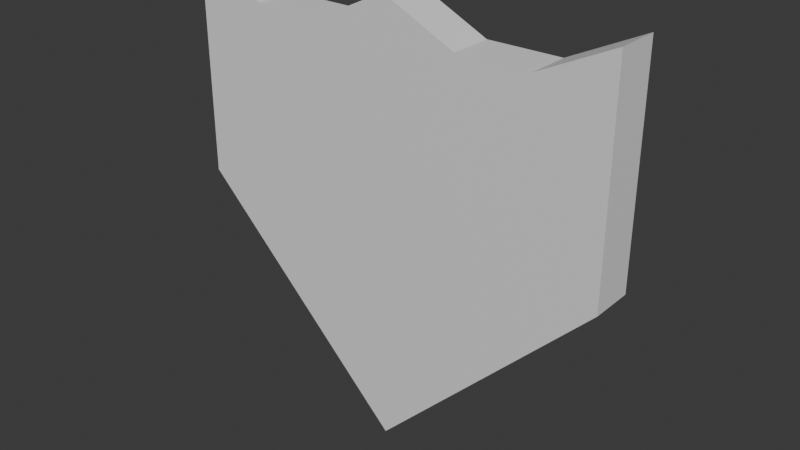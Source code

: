 # Source: Sheild.blend  (saved by Blender 4.4.30; exported with 4.5.12 LTS)
import bpy
from mathutils import Matrix  # noqa: F401  (used for matrix-valued properties, if any)

bpy.ops.wm.read_factory_settings(use_empty=True)
scene = bpy.context.scene
scene.name = 'Scene'

# ---- collections
col_collection = bpy.data.collections.new('Collection'); scene.collection.children.link(col_collection)

# ---- materials (node trees are filled in below, after node groups)
mat_material = bpy.data.materials.new('Material')
mat_material.alpha_threshold = 0.0
mat_material.roughness = 0.5
mat_material.line_color = (0.0, 0.0, 0.0, 1.0)

# ---- material node trees
mat_material.use_nodes = True; mat_material.node_tree.nodes.clear()
_N = mat_material.node_tree.nodes; _L = mat_material.node_tree.links
n0 = _N.new('ShaderNodeOutputMaterial'); n0.name = 'Material Output'; n0.location = (300, 300)
n1 = _N.new('ShaderNodeBsdfPrincipled'); n1.name = 'Principled BSDF'; n1.location = (10, 300)
n1.inputs[3].default_value = 1.45
_L.new(n1.outputs[0], n0.inputs[0])
n0.is_active_output = True

# ---- world
world_world = bpy.data.worlds.new('World'); scene.world = world_world
world_world.use_nodes = True; world_world.node_tree.nodes.clear()
_N = world_world.node_tree.nodes; _L = world_world.node_tree.links
n0 = _N.new('ShaderNodeOutputWorld'); n0.name = 'World Output'; n0.location = (300, 300)
n1 = _N.new('ShaderNodeBackground'); n1.name = 'Background'; n1.location = (10, 300)
n1.inputs[0].default_value = (0.05088, 0.05088, 0.05088, 1.0)
_L.new(n1.outputs[0], n0.inputs[0])
n0.is_active_output = True
world_world.color = (0.05088, 0.05088, 0.05088)
world_world.sun_shadow_jitter_overblur = 0.0

# ---- meshes
me_cube = bpy.data.meshes.new('Cube')
me_cube.from_pydata([(0.25, 0.025, 0.25), (0.25, -0.025, 0.25), (-0.25, 0.025, 0.25), (-0.25, -0.025, 0.25), (-7.451e-09, 0.025, -0.25), (0.1667, -0.025, 0.21), (0.08333, -0.025, 0.21), (-7.451e-09, -0.025, 0.25), (-0.08333, -0.025, 0.21), (-0.1667, -0.025, 0.21), (7.451e-09, -0.025, -0.25), (-0.1667, 0.025, 0.21), (-0.08333, 0.025, 0.21), (7.451e-09, 0.025, 0.25), (0.08333, 0.025, 0.21), (0.1667, 0.025, 0.21), (0.25, 0.025, 0.1667), (0.25, 0.025, 0.08333), (0.25, 0.025, -7.451e-09), (-0.25, -0.025, 7.451e-09), (-0.25, -0.025, 0.08333), (-0.25, -0.025, 0.1667), (0.25, -0.025, 0.1667), (0.25, -0.025, 0.08333), (0.25, -0.025, -7.451e-09), (-0.25, 0.025, 0.1667), (-0.25, 0.025, 0.08333), (-0.25, 0.025, -7.451e-09), (-0.1667, 0.025, 0.1667), (-0.1667, 0.025, 0.08333), (-0.1667, 0.025, -7.451e-09), (-0.1667, 0.025, -0.08333), (-0.08333, 0.025, 0.1667), (-0.08333, 0.025, 0.08333), (-0.08333, 0.025, -7.451e-09), (-0.08333, 0.025, -0.08333), (-0.08333, 0.025, -0.1667), (4.967e-09, 0.025, 0.1667), (2.484e-09, 0.025, 0.08333), (-2.22e-16, 0.025, -7.451e-09), (-2.484e-09, 0.025, -0.08333), (-4.967e-09, 0.025, -0.1667), (0.08333, 0.025, 0.1667), (0.08333, 0.025, 0.08333), (0.08333, 0.025, -7.451e-09), (0.08333, 0.025, -0.08333), (0.08333, 0.025, -0.1667), (0.1667, 0.025, 0.1667), (0.1667, 0.025, 0.08333), (0.1667, 0.025, -7.451e-09), (0.1667, 0.025, -0.08333), (0.1667, -0.025, 0.1667), (0.1667, -0.025, 0.08333), (0.1667, -0.025, -7.451e-09), (0.1667, -0.025, -0.08333), (0.08333, -0.025, 0.1667), (0.08333, -0.025, 0.08333), (0.08333, -0.025, -7.451e-09), (0.08333, -0.025, -0.08333), (0.08333, -0.025, -0.1667), (-4.967e-09, -0.025, 0.1667), (-2.484e-09, -0.025, 0.08333), (2.22e-16, -0.025, -7.451e-09), (2.484e-09, -0.025, -0.08333), (4.967e-09, -0.025, -0.1667), (-0.08333, -0.025, 0.1667), (-0.08333, -0.025, 0.08333), (-0.08333, -0.025, -7.451e-09), (-0.08333, -0.025, -0.08333), (-0.08333, -0.025, -0.1667), (-0.1667, -0.025, 0.1667), (-0.1667, -0.025, 0.08333), (-0.1667, -0.025, -7.451e-09), (-0.1667, -0.025, -0.08333)], [], [(11, 2, 3, 9), (70, 9, 3, 21), (21, 3, 2, 25), (16, 0, 1, 22), (47, 15, 0, 16), (25, 2, 11, 28), (28, 11, 12, 32), (32, 12, 13, 37), (37, 13, 14, 42), (42, 14, 15, 47), (69, 36, 4, 10), (10, 4, 46, 59), (10, 64, 69), (22, 1, 5, 51), (51, 5, 6, 55), (55, 6, 7, 60), (60, 7, 8, 65), (65, 8, 9, 70), (0, 15, 5, 1), (15, 14, 6, 5), (14, 13, 7, 6), (13, 12, 8, 7), (12, 11, 9, 8), (24, 54, 50, 18), (64, 10, 59), (68, 67, 72, 73), (67, 66, 71, 72), (66, 65, 70, 71), (50, 49, 18), (64, 63, 68, 69), (63, 62, 67, 68), (62, 61, 66, 67), (61, 60, 65, 66), (59, 58, 63, 64), (58, 57, 62, 63), (57, 56, 61, 62), (56, 55, 60, 61), (54, 53, 57, 58), (53, 52, 56, 57), (52, 51, 55, 56), (24, 23, 52, 53), (23, 22, 51, 52), (45, 44, 49, 50), (44, 43, 48, 49), (43, 42, 47, 48), (41, 40, 45, 46), (40, 39, 44, 45), (39, 38, 43, 44), (38, 37, 42, 43), (69, 68, 73), (36, 35, 40, 41), (35, 34, 39, 40), (34, 33, 38, 39), (33, 32, 37, 38), (46, 50, 54, 59), (58, 59, 54), (31, 30, 34, 35), (30, 29, 33, 34), (29, 28, 32, 33), (31, 73, 19, 27), (53, 54, 24), (41, 4, 36), (27, 26, 29, 30), (26, 25, 28, 29), (49, 48, 17, 18), (48, 47, 16, 17), (18, 17, 23, 24), (17, 16, 22, 23), (36, 69, 73, 31), (46, 45, 50), (35, 36, 31), (19, 20, 26, 27), (20, 21, 25, 26), (73, 72, 19), (4, 41, 46), (30, 31, 27), (72, 71, 20, 19), (71, 70, 21, 20)])
_uv = me_cube.uv_layers.new(name='UVMap')
_uv.uv.foreach_set('vector', [0.8333, 0.5, 0.875, 0.5, 0.875, 0.75, 0.8333, 0.75, 0.5833, 0.9583, 0.625, 0.9583, 0.625, 1.0, 0.5833, 1.0, 0.5833, 0.0, 0.625, 0.0, 0.625, 0.25, 0.5833, 0.25, 0.5833, 0.5, 0.625, 0.5, 0.625, 0.75, 0.5833, 0.75, 0.5833, 0.4583, 0.625, 0.4583, 0.625, 0.5, 0.5833, 0.5, 0.5833, 0.25, 0.625, 0.25, 0.625, 0.2917, 0.5833, 0.2917, 0.5833, 0.2917, 0.625, 0.2917, 0.625, 0.3333, 0.5833, 0.3333, 0.5833, 0.3333, 0.625, 0.3333, 0.625, 0.375, 0.5833, 0.375, 0.5833, 0.375, 0.625, 0.375, 0.625, 0.4167, 0.5833, 0.4167, 0.5833, 0.4167, 0.625, 0.4167, 0.625, 0.4583, 0.5833, 0.4583, 0.4167, 0.9167, 0.4167, 0.3333, 0.0, 0.0, 0.0, 0.0, 0.0, 0.0, 0.0, 0.0, 0.4167, 0.4167, 0.4167, 0.8333, 0.0, 0.0, 0.4167, 0.875, 0.4167, 0.9167, 0.5833, 0.75, 0.625, 0.75, 0.625, 0.7917, 0.5833, 0.7917, 0.5833, 0.7917, 0.625, 0.7917, 0.625, 0.8333, 0.5833, 0.8333, 0.5833, 0.8333, 0.625, 0.8333, 0.625, 0.875, 0.5833, 0.875, 0.5833, 0.875, 0.625, 0.875, 0.625, 0.9167, 0.5833, 0.9167, 0.5833, 0.9167, 0.625, 0.9167, 0.625, 0.9583, 0.5833, 0.9583, 0.625, 0.5, 0.6667, 0.5, 0.6667, 0.75, 0.625, 0.75, 0.6667, 0.5, 0.7083, 0.5, 0.7083, 0.75, 0.6667, 0.75, 0.7083, 0.5, 0.75, 0.5, 0.75, 0.75, 0.7083, 0.75, 0.75, 0.5, 0.7917, 0.5, 0.7917, 0.75, 0.75, 0.75, 0.7917, 0.5, 0.8333, 0.5, 0.8333, 0.75, 0.7917, 0.75, 0.5, 0.75, 0.4583, 0.7917, 0.4583, 0.4583, 0.5, 0.5, 0.4167, 0.875, 0.0, 0.0, 0.4167, 0.8333, 0.4583, 0.9167, 0.5, 0.9167, 0.5, 0.9583, 0.4583, 0.9583, 0.5, 0.9167, 0.5417, 0.9167, 0.5417, 0.9583, 0.5, 0.9583, 0.5417, 0.9167, 0.5833, 0.9167, 0.5833, 0.9583, 0.5417, 0.9583, 0.4583, 0.4583, 0.5, 0.4583, 0.5, 0.5, 0.4167, 0.875, 0.4583, 0.875, 0.4583, 0.9167, 0.4167, 0.9167, 0.4583, 0.875, 0.5, 0.875, 0.5, 0.9167, 0.4583, 0.9167, 0.5, 0.875, 0.5417, 0.875, 0.5417, 0.9167, 0.5, 0.9167, 0.5417, 0.875, 0.5833, 0.875, 0.5833, 0.9167, 0.5417, 0.9167, 0.4167, 0.8333, 0.4583, 0.8333, 0.4583, 0.875, 0.4167, 0.875, 0.4583, 0.8333, 0.5, 0.8333, 0.5, 0.875, 0.4583, 0.875, 0.5, 0.8333, 0.5417, 0.8333, 0.5417, 0.875, 0.5, 0.875, 0.5417, 0.8333, 0.5833, 0.8333, 0.5833, 0.875, 0.5417, 0.875, 0.4583, 0.7917, 0.5, 0.7917, 0.5, 0.8333, 0.4583, 0.8333, 0.5, 0.7917, 0.5417, 0.7917, 0.5417, 0.8333, 0.5, 0.8333, 0.5417, 0.7917, 0.5833, 0.7917, 0.5833, 0.8333, 0.5417, 0.8333, 0.5, 0.75, 0.5417, 0.75, 0.5417, 0.7917, 0.5, 0.7917, 0.5417, 0.75, 0.5833, 0.75, 0.5833, 0.7917, 0.5417, 0.7917, 0.4583, 0.4167, 0.5, 0.4167, 0.5, 0.4583, 0.4583, 0.4583, 0.5, 0.4167, 0.5417, 0.4167, 0.5417, 0.4583, 0.5, 0.4583, 0.5417, 0.4167, 0.5833, 0.4167, 0.5833, 0.4583, 0.5417, 0.4583, 0.4167, 0.375, 0.4583, 0.375, 0.4583, 0.4167, 0.4167, 0.4167, 0.4583, 0.375, 0.5, 0.375, 0.5, 0.4167, 0.4583, 0.4167, 0.5, 0.375, 0.5417, 0.375, 0.5417, 0.4167, 0.5, 0.4167, 0.5417, 0.375, 0.5833, 0.375, 0.5833, 0.4167, 0.5417, 0.4167, 0.4167, 0.9167, 0.4583, 0.9167, 0.4583, 0.9583, 0.4167, 0.3333, 0.4583, 0.3333, 0.4583, 0.375, 0.4167, 0.375, 0.4583, 0.3333, 0.5, 0.3333, 0.5, 0.375, 0.4583, 0.375, 0.5, 0.3333, 0.5417, 0.3333, 0.5417, 0.375, 0.5, 0.375, 0.5417, 0.3333, 0.5833, 0.3333, 0.5833, 0.375, 0.5417, 0.375, 0.4167, 0.4167, 0.4583, 0.4583, 0.4583, 0.7917, 0.4167, 0.8333, 0.4583, 0.8333, 0.4167, 0.8333, 0.4583, 0.7917, 0.4583, 0.2917, 0.5, 0.2917, 0.5, 0.3333, 0.4583, 0.3333, 0.5, 0.2917, 0.5417, 0.2917, 0.5417, 0.3333, 0.5, 0.3333, 0.5417, 0.2917, 0.5833, 0.2917, 0.5833, 0.3333, 0.5417, 0.3333, 0.4583, 0.2917, 0.4583, 0.9583, 0.5, 0.0, 0.5, 0.25, 0.5, 0.7917, 0.4583, 0.7917, 0.5, 0.75, 0.4167, 0.375, 0.0, 0.0, 0.4167, 0.3333, 0.5, 0.25, 0.5417, 0.25, 0.5417, 0.2917, 0.5, 0.2917, 0.5417, 0.25, 0.5833, 0.25, 0.5833, 0.2917, 0.5417, 0.2917, 0.5, 0.4583, 0.5417, 0.4583, 0.5417, 0.5, 0.5, 0.5, 0.5417, 0.4583, 0.5833, 0.4583, 0.5833, 0.5, 0.5417, 0.5, 0.5, 0.5, 0.5417, 0.5, 0.5417, 0.75, 0.5, 0.75, 0.5417, 0.5, 0.5833, 0.5, 0.5833, 0.75, 0.5417, 0.75, 0.4167, 0.3333, 0.4167, 0.9167, 0.4583, 0.9583, 0.4583, 0.2917, 0.4167, 0.4167, 0.4583, 0.4167, 0.4583, 0.4583, 0.4583, 0.3333, 0.4167, 0.3333, 0.4583, 0.2917, 0.5, 0.0, 0.5417, 0.0, 0.5417, 0.25, 0.5, 0.25, 0.5417, 0.0, 0.5833, 0.0, 0.5833, 0.25, 0.5417, 0.25, 0.4583, 0.9583, 0.5, 0.9583, 0.5, 1.0, 0.0, 0.0, 0.4167, 0.375, 0.4167, 0.4167, 0.5, 0.2917, 0.4583, 0.2917, 0.5, 0.25, 0.5, 0.9583, 0.5417, 0.9583, 0.5417, 1.0, 0.5, 1.0, 0.5417, 0.9583, 0.5833, 0.9583, 0.5833, 1.0, 0.5417, 1.0])
me_cube.materials.append(mat_material)
me_cube.use_mirror_vertex_groups = False
me_cube.update()

# ---- objects
ob_sheildmesh = bpy.data.objects.new('SheildMesh', me_cube)

# ---- transforms, parenting, visibility, modifiers, constraints
ob_sheildmesh.location = (0.0, 0.0, 0.5)
ob_sheildmesh.lock_rotations_4d = False
ob_sheildmesh.empty_display_type = 'ARROWS'
ob_sheildmesh.lineart.crease_threshold = 0.0

# ---- collection membership
col_collection.objects.link(ob_sheildmesh)

# ---- scene / render settings (as saved in the file)
scene.frame_start = 1; scene.frame_end = 250; scene.frame_set(1)
scene.render.engine = 'BLENDER_EEVEE_NEXT'
bpy.context.view_layer.update()

# ---- added for rendering (the .blend has no active camera and no usable light): camera, sun
cam_auto = bpy.data.cameras.new('AutoCamera')
cam_auto.lens = 50.0
cam_auto.sensor_width = 36.0
cam_auto.clip_end = 1000.0
ob_auto_camera = bpy.data.objects.new('AutoCamera', cam_auto)
scene.collection.objects.link(ob_auto_camera)
ob_auto_camera.location = (0.655866, -0.787039, 1.02469)
ob_auto_camera.rotation_euler = (1.09748, -7.21219e-08, 0.694738)
scene.camera = ob_auto_camera
light_auto_sun = bpy.data.lights.new('AutoSun', 'SUN')
light_auto_sun.energy = 3.0
light_auto_sun.angle = 0.0523599
ob_auto_sun = bpy.data.objects.new('AutoSun', light_auto_sun)
scene.collection.objects.link(ob_auto_sun)
ob_auto_sun.rotation_euler = (0.872665, 0.174533, 0.523599)
bpy.context.view_layer.update()
